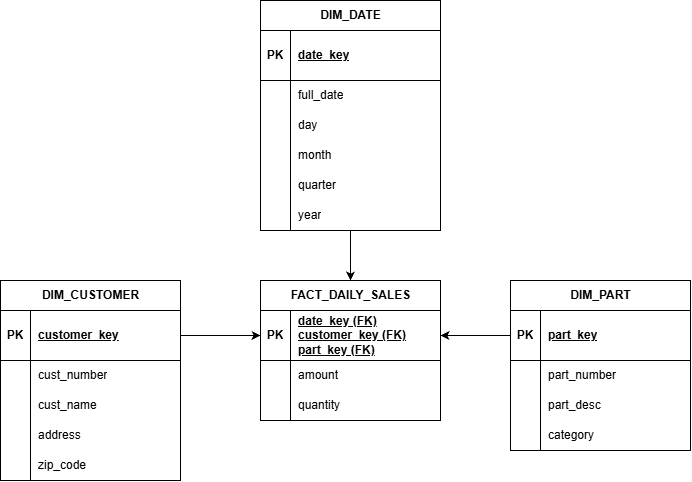

The diagram above was exported from draw.io. Its source (the exported page's mxGraphModel, read from the mxfile embedded in the PNG):
<mxGraphModel dx="1219" dy="1075" grid="1" gridSize="10" guides="1" tooltips="1" connect="1" arrows="1" fold="1" page="1" pageScale="1" pageWidth="850" pageHeight="1100" math="0" shadow="0">
  <root>
    <mxCell id="0" />
    <mxCell id="1" parent="0" />
    <mxCell id="zHeqJnvuqi1yNF6p6V7i-43" parent="1" style="shape=table;startSize=30;container=1;collapsible=1;childLayout=tableLayout;fixedRows=1;rowLines=0;fontStyle=1;align=center;resizeLast=1;html=1;" value="FACT_DAILY_SALES" vertex="1">
      <mxGeometry height="140" width="180" x="320" y="410" as="geometry" />
    </mxCell>
    <mxCell id="zHeqJnvuqi1yNF6p6V7i-44" parent="zHeqJnvuqi1yNF6p6V7i-43" style="shape=tableRow;horizontal=0;startSize=0;swimlaneHead=0;swimlaneBody=0;fillColor=none;collapsible=0;dropTarget=0;points=[[0,0.5],[1,0.5]];portConstraint=eastwest;top=0;left=0;right=0;bottom=1;" value="" vertex="1">
      <mxGeometry height="50" width="180" y="30" as="geometry" />
    </mxCell>
    <mxCell id="zHeqJnvuqi1yNF6p6V7i-45" parent="zHeqJnvuqi1yNF6p6V7i-44" style="shape=partialRectangle;connectable=0;fillColor=none;top=0;left=0;bottom=0;right=0;fontStyle=1;overflow=hidden;whiteSpace=wrap;html=1;" value="PK" vertex="1">
      <mxGeometry height="50" width="30" as="geometry">
        <mxRectangle height="50" width="30" as="alternateBounds" />
      </mxGeometry>
    </mxCell>
    <mxCell id="zHeqJnvuqi1yNF6p6V7i-46" parent="zHeqJnvuqi1yNF6p6V7i-44" style="shape=partialRectangle;connectable=0;fillColor=none;top=0;left=0;bottom=0;right=0;align=left;spacingLeft=6;fontStyle=5;overflow=hidden;whiteSpace=wrap;html=1;" value="date_key (FK)&lt;div&gt;customer_key (FK)&lt;/div&gt;&lt;div&gt;part_key (FK)&lt;/div&gt;" vertex="1">
      <mxGeometry height="50" width="150" x="30" as="geometry">
        <mxRectangle height="50" width="150" as="alternateBounds" />
      </mxGeometry>
    </mxCell>
    <mxCell id="zHeqJnvuqi1yNF6p6V7i-50" parent="zHeqJnvuqi1yNF6p6V7i-43" style="shape=tableRow;horizontal=0;startSize=0;swimlaneHead=0;swimlaneBody=0;fillColor=none;collapsible=0;dropTarget=0;points=[[0,0.5],[1,0.5]];portConstraint=eastwest;top=0;left=0;right=0;bottom=0;" value="" vertex="1">
      <mxGeometry height="30" width="180" y="80" as="geometry" />
    </mxCell>
    <mxCell id="zHeqJnvuqi1yNF6p6V7i-51" parent="zHeqJnvuqi1yNF6p6V7i-50" style="shape=partialRectangle;connectable=0;fillColor=none;top=0;left=0;bottom=0;right=0;editable=1;overflow=hidden;whiteSpace=wrap;html=1;" value="" vertex="1">
      <mxGeometry height="30" width="30" as="geometry">
        <mxRectangle height="30" width="30" as="alternateBounds" />
      </mxGeometry>
    </mxCell>
    <mxCell id="zHeqJnvuqi1yNF6p6V7i-52" parent="zHeqJnvuqi1yNF6p6V7i-50" style="shape=partialRectangle;connectable=0;fillColor=none;top=0;left=0;bottom=0;right=0;align=left;spacingLeft=6;overflow=hidden;whiteSpace=wrap;html=1;" value="amount" vertex="1">
      <mxGeometry height="30" width="150" x="30" as="geometry">
        <mxRectangle height="30" width="150" as="alternateBounds" />
      </mxGeometry>
    </mxCell>
    <mxCell id="zHeqJnvuqi1yNF6p6V7i-53" parent="zHeqJnvuqi1yNF6p6V7i-43" style="shape=tableRow;horizontal=0;startSize=0;swimlaneHead=0;swimlaneBody=0;fillColor=none;collapsible=0;dropTarget=0;points=[[0,0.5],[1,0.5]];portConstraint=eastwest;top=0;left=0;right=0;bottom=0;" value="" vertex="1">
      <mxGeometry height="30" width="180" y="110" as="geometry" />
    </mxCell>
    <mxCell id="zHeqJnvuqi1yNF6p6V7i-54" parent="zHeqJnvuqi1yNF6p6V7i-53" style="shape=partialRectangle;connectable=0;fillColor=none;top=0;left=0;bottom=0;right=0;editable=1;overflow=hidden;whiteSpace=wrap;html=1;" value="" vertex="1">
      <mxGeometry height="30" width="30" as="geometry">
        <mxRectangle height="30" width="30" as="alternateBounds" />
      </mxGeometry>
    </mxCell>
    <mxCell id="zHeqJnvuqi1yNF6p6V7i-55" parent="zHeqJnvuqi1yNF6p6V7i-53" style="shape=partialRectangle;connectable=0;fillColor=none;top=0;left=0;bottom=0;right=0;align=left;spacingLeft=6;overflow=hidden;whiteSpace=wrap;html=1;" value="quantity" vertex="1">
      <mxGeometry height="30" width="150" x="30" as="geometry">
        <mxRectangle height="30" width="150" as="alternateBounds" />
      </mxGeometry>
    </mxCell>
    <mxCell id="zHeqJnvuqi1yNF6p6V7i-119" edge="1" parent="1" source="zHeqJnvuqi1yNF6p6V7i-65" style="edgeStyle=orthogonalEdgeStyle;rounded=0;orthogonalLoop=1;jettySize=auto;html=1;" target="zHeqJnvuqi1yNF6p6V7i-43">
      <mxGeometry relative="1" as="geometry" />
    </mxCell>
    <mxCell id="zHeqJnvuqi1yNF6p6V7i-65" parent="1" style="shape=table;startSize=30;container=1;collapsible=1;childLayout=tableLayout;fixedRows=1;rowLines=0;fontStyle=1;align=center;resizeLast=1;html=1;" value="DIM_DATE" vertex="1">
      <mxGeometry height="230" width="180" x="320" y="130" as="geometry" />
    </mxCell>
    <mxCell id="zHeqJnvuqi1yNF6p6V7i-66" parent="zHeqJnvuqi1yNF6p6V7i-65" style="shape=tableRow;horizontal=0;startSize=0;swimlaneHead=0;swimlaneBody=0;fillColor=none;collapsible=0;dropTarget=0;points=[[0,0.5],[1,0.5]];portConstraint=eastwest;top=0;left=0;right=0;bottom=1;" value="" vertex="1">
      <mxGeometry height="50" width="180" y="30" as="geometry" />
    </mxCell>
    <mxCell id="zHeqJnvuqi1yNF6p6V7i-67" parent="zHeqJnvuqi1yNF6p6V7i-66" style="shape=partialRectangle;connectable=0;fillColor=none;top=0;left=0;bottom=0;right=0;fontStyle=1;overflow=hidden;whiteSpace=wrap;html=1;" value="PK" vertex="1">
      <mxGeometry height="50" width="30" as="geometry">
        <mxRectangle height="50" width="30" as="alternateBounds" />
      </mxGeometry>
    </mxCell>
    <mxCell id="zHeqJnvuqi1yNF6p6V7i-68" parent="zHeqJnvuqi1yNF6p6V7i-66" style="shape=partialRectangle;connectable=0;fillColor=none;top=0;left=0;bottom=0;right=0;align=left;spacingLeft=6;fontStyle=5;overflow=hidden;whiteSpace=wrap;html=1;" value="date_key" vertex="1">
      <mxGeometry height="50" width="150" x="30" as="geometry">
        <mxRectangle height="50" width="150" as="alternateBounds" />
      </mxGeometry>
    </mxCell>
    <mxCell id="zHeqJnvuqi1yNF6p6V7i-69" parent="zHeqJnvuqi1yNF6p6V7i-65" style="shape=tableRow;horizontal=0;startSize=0;swimlaneHead=0;swimlaneBody=0;fillColor=none;collapsible=0;dropTarget=0;points=[[0,0.5],[1,0.5]];portConstraint=eastwest;top=0;left=0;right=0;bottom=0;" value="" vertex="1">
      <mxGeometry height="30" width="180" y="80" as="geometry" />
    </mxCell>
    <mxCell id="zHeqJnvuqi1yNF6p6V7i-70" parent="zHeqJnvuqi1yNF6p6V7i-69" style="shape=partialRectangle;connectable=0;fillColor=none;top=0;left=0;bottom=0;right=0;editable=1;overflow=hidden;whiteSpace=wrap;html=1;" value="" vertex="1">
      <mxGeometry height="30" width="30" as="geometry">
        <mxRectangle height="30" width="30" as="alternateBounds" />
      </mxGeometry>
    </mxCell>
    <mxCell id="zHeqJnvuqi1yNF6p6V7i-71" parent="zHeqJnvuqi1yNF6p6V7i-69" style="shape=partialRectangle;connectable=0;fillColor=none;top=0;left=0;bottom=0;right=0;align=left;spacingLeft=6;overflow=hidden;whiteSpace=wrap;html=1;" value="full_date" vertex="1">
      <mxGeometry height="30" width="150" x="30" as="geometry">
        <mxRectangle height="30" width="150" as="alternateBounds" />
      </mxGeometry>
    </mxCell>
    <mxCell id="zHeqJnvuqi1yNF6p6V7i-72" parent="zHeqJnvuqi1yNF6p6V7i-65" style="shape=tableRow;horizontal=0;startSize=0;swimlaneHead=0;swimlaneBody=0;fillColor=none;collapsible=0;dropTarget=0;points=[[0,0.5],[1,0.5]];portConstraint=eastwest;top=0;left=0;right=0;bottom=0;" value="" vertex="1">
      <mxGeometry height="30" width="180" y="110" as="geometry" />
    </mxCell>
    <mxCell id="zHeqJnvuqi1yNF6p6V7i-73" parent="zHeqJnvuqi1yNF6p6V7i-72" style="shape=partialRectangle;connectable=0;fillColor=none;top=0;left=0;bottom=0;right=0;editable=1;overflow=hidden;whiteSpace=wrap;html=1;" value="" vertex="1">
      <mxGeometry height="30" width="30" as="geometry">
        <mxRectangle height="30" width="30" as="alternateBounds" />
      </mxGeometry>
    </mxCell>
    <mxCell id="zHeqJnvuqi1yNF6p6V7i-74" parent="zHeqJnvuqi1yNF6p6V7i-72" style="shape=partialRectangle;connectable=0;fillColor=none;top=0;left=0;bottom=0;right=0;align=left;spacingLeft=6;overflow=hidden;whiteSpace=wrap;html=1;" value="day" vertex="1">
      <mxGeometry height="30" width="150" x="30" as="geometry">
        <mxRectangle height="30" width="150" as="alternateBounds" />
      </mxGeometry>
    </mxCell>
    <mxCell id="zHeqJnvuqi1yNF6p6V7i-75" parent="zHeqJnvuqi1yNF6p6V7i-65" style="shape=tableRow;horizontal=0;startSize=0;swimlaneHead=0;swimlaneBody=0;fillColor=none;collapsible=0;dropTarget=0;points=[[0,0.5],[1,0.5]];portConstraint=eastwest;top=0;left=0;right=0;bottom=0;" value="" vertex="1">
      <mxGeometry height="30" width="180" y="140" as="geometry" />
    </mxCell>
    <mxCell id="zHeqJnvuqi1yNF6p6V7i-76" parent="zHeqJnvuqi1yNF6p6V7i-75" style="shape=partialRectangle;connectable=0;fillColor=none;top=0;left=0;bottom=0;right=0;editable=1;overflow=hidden;whiteSpace=wrap;html=1;" value="" vertex="1">
      <mxGeometry height="30" width="30" as="geometry">
        <mxRectangle height="30" width="30" as="alternateBounds" />
      </mxGeometry>
    </mxCell>
    <mxCell id="zHeqJnvuqi1yNF6p6V7i-77" parent="zHeqJnvuqi1yNF6p6V7i-75" style="shape=partialRectangle;connectable=0;fillColor=none;top=0;left=0;bottom=0;right=0;align=left;spacingLeft=6;overflow=hidden;whiteSpace=wrap;html=1;" value="month" vertex="1">
      <mxGeometry height="30" width="150" x="30" as="geometry">
        <mxRectangle height="30" width="150" as="alternateBounds" />
      </mxGeometry>
    </mxCell>
    <mxCell id="zHeqJnvuqi1yNF6p6V7i-78" parent="zHeqJnvuqi1yNF6p6V7i-65" style="shape=tableRow;horizontal=0;startSize=0;swimlaneHead=0;swimlaneBody=0;fillColor=none;collapsible=0;dropTarget=0;points=[[0,0.5],[1,0.5]];portConstraint=eastwest;top=0;left=0;right=0;bottom=0;" value="" vertex="1">
      <mxGeometry height="30" width="180" y="170" as="geometry" />
    </mxCell>
    <mxCell id="zHeqJnvuqi1yNF6p6V7i-79" parent="zHeqJnvuqi1yNF6p6V7i-78" style="shape=partialRectangle;connectable=0;fillColor=none;top=0;left=0;bottom=0;right=0;editable=1;overflow=hidden;whiteSpace=wrap;html=1;" value="" vertex="1">
      <mxGeometry height="30" width="30" as="geometry">
        <mxRectangle height="30" width="30" as="alternateBounds" />
      </mxGeometry>
    </mxCell>
    <mxCell id="zHeqJnvuqi1yNF6p6V7i-80" parent="zHeqJnvuqi1yNF6p6V7i-78" style="shape=partialRectangle;connectable=0;fillColor=none;top=0;left=0;bottom=0;right=0;align=left;spacingLeft=6;overflow=hidden;whiteSpace=wrap;html=1;" value="quarter" vertex="1">
      <mxGeometry height="30" width="150" x="30" as="geometry">
        <mxRectangle height="30" width="150" as="alternateBounds" />
      </mxGeometry>
    </mxCell>
    <mxCell id="zHeqJnvuqi1yNF6p6V7i-81" parent="zHeqJnvuqi1yNF6p6V7i-65" style="shape=tableRow;horizontal=0;startSize=0;swimlaneHead=0;swimlaneBody=0;fillColor=none;collapsible=0;dropTarget=0;points=[[0,0.5],[1,0.5]];portConstraint=eastwest;top=0;left=0;right=0;bottom=0;" value="" vertex="1">
      <mxGeometry height="30" width="180" y="200" as="geometry" />
    </mxCell>
    <mxCell id="zHeqJnvuqi1yNF6p6V7i-82" parent="zHeqJnvuqi1yNF6p6V7i-81" style="shape=partialRectangle;connectable=0;fillColor=none;top=0;left=0;bottom=0;right=0;editable=1;overflow=hidden;whiteSpace=wrap;html=1;" value="" vertex="1">
      <mxGeometry height="30" width="30" as="geometry">
        <mxRectangle height="30" width="30" as="alternateBounds" />
      </mxGeometry>
    </mxCell>
    <mxCell id="zHeqJnvuqi1yNF6p6V7i-83" parent="zHeqJnvuqi1yNF6p6V7i-81" style="shape=partialRectangle;connectable=0;fillColor=none;top=0;left=0;bottom=0;right=0;align=left;spacingLeft=6;overflow=hidden;whiteSpace=wrap;html=1;" value="year" vertex="1">
      <mxGeometry height="30" width="150" x="30" as="geometry">
        <mxRectangle height="30" width="150" as="alternateBounds" />
      </mxGeometry>
    </mxCell>
    <mxCell id="zHeqJnvuqi1yNF6p6V7i-84" parent="1" style="shape=table;startSize=30;container=1;collapsible=1;childLayout=tableLayout;fixedRows=1;rowLines=0;fontStyle=1;align=center;resizeLast=1;html=1;" value="DIM_CUSTOMER" vertex="1">
      <mxGeometry height="200" width="180" x="60" y="410" as="geometry" />
    </mxCell>
    <mxCell id="zHeqJnvuqi1yNF6p6V7i-85" parent="zHeqJnvuqi1yNF6p6V7i-84" style="shape=tableRow;horizontal=0;startSize=0;swimlaneHead=0;swimlaneBody=0;fillColor=none;collapsible=0;dropTarget=0;points=[[0,0.5],[1,0.5]];portConstraint=eastwest;top=0;left=0;right=0;bottom=1;" value="" vertex="1">
      <mxGeometry height="50" width="180" y="30" as="geometry" />
    </mxCell>
    <mxCell id="zHeqJnvuqi1yNF6p6V7i-86" parent="zHeqJnvuqi1yNF6p6V7i-85" style="shape=partialRectangle;connectable=0;fillColor=none;top=0;left=0;bottom=0;right=0;fontStyle=1;overflow=hidden;whiteSpace=wrap;html=1;" value="PK" vertex="1">
      <mxGeometry height="50" width="30" as="geometry">
        <mxRectangle height="50" width="30" as="alternateBounds" />
      </mxGeometry>
    </mxCell>
    <mxCell id="zHeqJnvuqi1yNF6p6V7i-87" parent="zHeqJnvuqi1yNF6p6V7i-85" style="shape=partialRectangle;connectable=0;fillColor=none;top=0;left=0;bottom=0;right=0;align=left;spacingLeft=6;fontStyle=5;overflow=hidden;whiteSpace=wrap;html=1;" value="customer_key" vertex="1">
      <mxGeometry height="50" width="150" x="30" as="geometry">
        <mxRectangle height="50" width="150" as="alternateBounds" />
      </mxGeometry>
    </mxCell>
    <mxCell id="zHeqJnvuqi1yNF6p6V7i-88" parent="zHeqJnvuqi1yNF6p6V7i-84" style="shape=tableRow;horizontal=0;startSize=0;swimlaneHead=0;swimlaneBody=0;fillColor=none;collapsible=0;dropTarget=0;points=[[0,0.5],[1,0.5]];portConstraint=eastwest;top=0;left=0;right=0;bottom=0;" value="" vertex="1">
      <mxGeometry height="30" width="180" y="80" as="geometry" />
    </mxCell>
    <mxCell id="zHeqJnvuqi1yNF6p6V7i-89" parent="zHeqJnvuqi1yNF6p6V7i-88" style="shape=partialRectangle;connectable=0;fillColor=none;top=0;left=0;bottom=0;right=0;editable=1;overflow=hidden;whiteSpace=wrap;html=1;" value="" vertex="1">
      <mxGeometry height="30" width="30" as="geometry">
        <mxRectangle height="30" width="30" as="alternateBounds" />
      </mxGeometry>
    </mxCell>
    <mxCell id="zHeqJnvuqi1yNF6p6V7i-90" parent="zHeqJnvuqi1yNF6p6V7i-88" style="shape=partialRectangle;connectable=0;fillColor=none;top=0;left=0;bottom=0;right=0;align=left;spacingLeft=6;overflow=hidden;whiteSpace=wrap;html=1;" value="cust_number" vertex="1">
      <mxGeometry height="30" width="150" x="30" as="geometry">
        <mxRectangle height="30" width="150" as="alternateBounds" />
      </mxGeometry>
    </mxCell>
    <mxCell id="zHeqJnvuqi1yNF6p6V7i-91" parent="zHeqJnvuqi1yNF6p6V7i-84" style="shape=tableRow;horizontal=0;startSize=0;swimlaneHead=0;swimlaneBody=0;fillColor=none;collapsible=0;dropTarget=0;points=[[0,0.5],[1,0.5]];portConstraint=eastwest;top=0;left=0;right=0;bottom=0;" value="" vertex="1">
      <mxGeometry height="30" width="180" y="110" as="geometry" />
    </mxCell>
    <mxCell id="zHeqJnvuqi1yNF6p6V7i-92" parent="zHeqJnvuqi1yNF6p6V7i-91" style="shape=partialRectangle;connectable=0;fillColor=none;top=0;left=0;bottom=0;right=0;editable=1;overflow=hidden;whiteSpace=wrap;html=1;" value="" vertex="1">
      <mxGeometry height="30" width="30" as="geometry">
        <mxRectangle height="30" width="30" as="alternateBounds" />
      </mxGeometry>
    </mxCell>
    <mxCell id="zHeqJnvuqi1yNF6p6V7i-93" parent="zHeqJnvuqi1yNF6p6V7i-91" style="shape=partialRectangle;connectable=0;fillColor=none;top=0;left=0;bottom=0;right=0;align=left;spacingLeft=6;overflow=hidden;whiteSpace=wrap;html=1;" value="cust_name" vertex="1">
      <mxGeometry height="30" width="150" x="30" as="geometry">
        <mxRectangle height="30" width="150" as="alternateBounds" />
      </mxGeometry>
    </mxCell>
    <mxCell id="zHeqJnvuqi1yNF6p6V7i-94" parent="zHeqJnvuqi1yNF6p6V7i-84" style="shape=tableRow;horizontal=0;startSize=0;swimlaneHead=0;swimlaneBody=0;fillColor=none;collapsible=0;dropTarget=0;points=[[0,0.5],[1,0.5]];portConstraint=eastwest;top=0;left=0;right=0;bottom=0;" value="" vertex="1">
      <mxGeometry height="30" width="180" y="140" as="geometry" />
    </mxCell>
    <mxCell id="zHeqJnvuqi1yNF6p6V7i-95" parent="zHeqJnvuqi1yNF6p6V7i-94" style="shape=partialRectangle;connectable=0;fillColor=none;top=0;left=0;bottom=0;right=0;editable=1;overflow=hidden;whiteSpace=wrap;html=1;" value="" vertex="1">
      <mxGeometry height="30" width="30" as="geometry">
        <mxRectangle height="30" width="30" as="alternateBounds" />
      </mxGeometry>
    </mxCell>
    <mxCell id="zHeqJnvuqi1yNF6p6V7i-96" parent="zHeqJnvuqi1yNF6p6V7i-94" style="shape=partialRectangle;connectable=0;fillColor=none;top=0;left=0;bottom=0;right=0;align=left;spacingLeft=6;overflow=hidden;whiteSpace=wrap;html=1;" value="address" vertex="1">
      <mxGeometry height="30" width="150" x="30" as="geometry">
        <mxRectangle height="30" width="150" as="alternateBounds" />
      </mxGeometry>
    </mxCell>
    <mxCell id="zHeqJnvuqi1yNF6p6V7i-97" parent="zHeqJnvuqi1yNF6p6V7i-84" style="shape=tableRow;horizontal=0;startSize=0;swimlaneHead=0;swimlaneBody=0;fillColor=none;collapsible=0;dropTarget=0;points=[[0,0.5],[1,0.5]];portConstraint=eastwest;top=0;left=0;right=0;bottom=0;" value="" vertex="1">
      <mxGeometry height="30" width="180" y="170" as="geometry" />
    </mxCell>
    <mxCell id="zHeqJnvuqi1yNF6p6V7i-98" parent="zHeqJnvuqi1yNF6p6V7i-97" style="shape=partialRectangle;connectable=0;fillColor=none;top=0;left=0;bottom=0;right=0;editable=1;overflow=hidden;whiteSpace=wrap;html=1;" value="" vertex="1">
      <mxGeometry height="30" width="30" as="geometry">
        <mxRectangle height="30" width="30" as="alternateBounds" />
      </mxGeometry>
    </mxCell>
    <mxCell id="zHeqJnvuqi1yNF6p6V7i-99" parent="zHeqJnvuqi1yNF6p6V7i-97" style="shape=partialRectangle;connectable=0;fillColor=none;top=0;left=0;bottom=0;right=0;align=left;spacingLeft=6;overflow=hidden;whiteSpace=wrap;html=1;" value="zip_code&lt;span style=&quot;white-space: pre;&quot;&gt;&#09;&lt;/span&gt;" vertex="1">
      <mxGeometry height="30" width="150" x="30" as="geometry">
        <mxRectangle height="30" width="150" as="alternateBounds" />
      </mxGeometry>
    </mxCell>
    <mxCell id="zHeqJnvuqi1yNF6p6V7i-103" parent="1" style="shape=table;startSize=30;container=1;collapsible=1;childLayout=tableLayout;fixedRows=1;rowLines=0;fontStyle=1;align=center;resizeLast=1;html=1;" value="DIM_PART" vertex="1">
      <mxGeometry height="170" width="180" x="570" y="410" as="geometry" />
    </mxCell>
    <mxCell id="zHeqJnvuqi1yNF6p6V7i-104" parent="zHeqJnvuqi1yNF6p6V7i-103" style="shape=tableRow;horizontal=0;startSize=0;swimlaneHead=0;swimlaneBody=0;fillColor=none;collapsible=0;dropTarget=0;points=[[0,0.5],[1,0.5]];portConstraint=eastwest;top=0;left=0;right=0;bottom=1;" value="" vertex="1">
      <mxGeometry height="50" width="180" y="30" as="geometry" />
    </mxCell>
    <mxCell id="zHeqJnvuqi1yNF6p6V7i-105" parent="zHeqJnvuqi1yNF6p6V7i-104" style="shape=partialRectangle;connectable=0;fillColor=none;top=0;left=0;bottom=0;right=0;fontStyle=1;overflow=hidden;whiteSpace=wrap;html=1;" value="PK" vertex="1">
      <mxGeometry height="50" width="30" as="geometry">
        <mxRectangle height="50" width="30" as="alternateBounds" />
      </mxGeometry>
    </mxCell>
    <mxCell id="zHeqJnvuqi1yNF6p6V7i-106" parent="zHeqJnvuqi1yNF6p6V7i-104" style="shape=partialRectangle;connectable=0;fillColor=none;top=0;left=0;bottom=0;right=0;align=left;spacingLeft=6;fontStyle=5;overflow=hidden;whiteSpace=wrap;html=1;" value="part_key" vertex="1">
      <mxGeometry height="50" width="150" x="30" as="geometry">
        <mxRectangle height="50" width="150" as="alternateBounds" />
      </mxGeometry>
    </mxCell>
    <mxCell id="zHeqJnvuqi1yNF6p6V7i-107" parent="zHeqJnvuqi1yNF6p6V7i-103" style="shape=tableRow;horizontal=0;startSize=0;swimlaneHead=0;swimlaneBody=0;fillColor=none;collapsible=0;dropTarget=0;points=[[0,0.5],[1,0.5]];portConstraint=eastwest;top=0;left=0;right=0;bottom=0;" value="" vertex="1">
      <mxGeometry height="30" width="180" y="80" as="geometry" />
    </mxCell>
    <mxCell id="zHeqJnvuqi1yNF6p6V7i-108" parent="zHeqJnvuqi1yNF6p6V7i-107" style="shape=partialRectangle;connectable=0;fillColor=none;top=0;left=0;bottom=0;right=0;editable=1;overflow=hidden;whiteSpace=wrap;html=1;" value="" vertex="1">
      <mxGeometry height="30" width="30" as="geometry">
        <mxRectangle height="30" width="30" as="alternateBounds" />
      </mxGeometry>
    </mxCell>
    <mxCell id="zHeqJnvuqi1yNF6p6V7i-109" parent="zHeqJnvuqi1yNF6p6V7i-107" style="shape=partialRectangle;connectable=0;fillColor=none;top=0;left=0;bottom=0;right=0;align=left;spacingLeft=6;overflow=hidden;whiteSpace=wrap;html=1;" value="part_number" vertex="1">
      <mxGeometry height="30" width="150" x="30" as="geometry">
        <mxRectangle height="30" width="150" as="alternateBounds" />
      </mxGeometry>
    </mxCell>
    <mxCell id="zHeqJnvuqi1yNF6p6V7i-110" parent="zHeqJnvuqi1yNF6p6V7i-103" style="shape=tableRow;horizontal=0;startSize=0;swimlaneHead=0;swimlaneBody=0;fillColor=none;collapsible=0;dropTarget=0;points=[[0,0.5],[1,0.5]];portConstraint=eastwest;top=0;left=0;right=0;bottom=0;" value="" vertex="1">
      <mxGeometry height="30" width="180" y="110" as="geometry" />
    </mxCell>
    <mxCell id="zHeqJnvuqi1yNF6p6V7i-111" parent="zHeqJnvuqi1yNF6p6V7i-110" style="shape=partialRectangle;connectable=0;fillColor=none;top=0;left=0;bottom=0;right=0;editable=1;overflow=hidden;whiteSpace=wrap;html=1;" value="" vertex="1">
      <mxGeometry height="30" width="30" as="geometry">
        <mxRectangle height="30" width="30" as="alternateBounds" />
      </mxGeometry>
    </mxCell>
    <mxCell id="zHeqJnvuqi1yNF6p6V7i-112" parent="zHeqJnvuqi1yNF6p6V7i-110" style="shape=partialRectangle;connectable=0;fillColor=none;top=0;left=0;bottom=0;right=0;align=left;spacingLeft=6;overflow=hidden;whiteSpace=wrap;html=1;" value="part_desc" vertex="1">
      <mxGeometry height="30" width="150" x="30" as="geometry">
        <mxRectangle height="30" width="150" as="alternateBounds" />
      </mxGeometry>
    </mxCell>
    <mxCell id="zHeqJnvuqi1yNF6p6V7i-113" parent="zHeqJnvuqi1yNF6p6V7i-103" style="shape=tableRow;horizontal=0;startSize=0;swimlaneHead=0;swimlaneBody=0;fillColor=none;collapsible=0;dropTarget=0;points=[[0,0.5],[1,0.5]];portConstraint=eastwest;top=0;left=0;right=0;bottom=0;" value="" vertex="1">
      <mxGeometry height="30" width="180" y="140" as="geometry" />
    </mxCell>
    <mxCell id="zHeqJnvuqi1yNF6p6V7i-114" parent="zHeqJnvuqi1yNF6p6V7i-113" style="shape=partialRectangle;connectable=0;fillColor=none;top=0;left=0;bottom=0;right=0;editable=1;overflow=hidden;whiteSpace=wrap;html=1;" value="" vertex="1">
      <mxGeometry height="30" width="30" as="geometry">
        <mxRectangle height="30" width="30" as="alternateBounds" />
      </mxGeometry>
    </mxCell>
    <mxCell id="zHeqJnvuqi1yNF6p6V7i-115" parent="zHeqJnvuqi1yNF6p6V7i-113" style="shape=partialRectangle;connectable=0;fillColor=none;top=0;left=0;bottom=0;right=0;align=left;spacingLeft=6;overflow=hidden;whiteSpace=wrap;html=1;" value="category" vertex="1">
      <mxGeometry height="30" width="150" x="30" as="geometry">
        <mxRectangle height="30" width="150" as="alternateBounds" />
      </mxGeometry>
    </mxCell>
    <mxCell id="zHeqJnvuqi1yNF6p6V7i-120" edge="1" parent="1" source="zHeqJnvuqi1yNF6p6V7i-85" style="edgeStyle=orthogonalEdgeStyle;rounded=0;orthogonalLoop=1;jettySize=auto;html=1;entryX=0;entryY=0.5;entryDx=0;entryDy=0;" target="zHeqJnvuqi1yNF6p6V7i-44">
      <mxGeometry relative="1" as="geometry" />
    </mxCell>
    <mxCell id="zHeqJnvuqi1yNF6p6V7i-121" edge="1" parent="1" source="zHeqJnvuqi1yNF6p6V7i-104" style="edgeStyle=orthogonalEdgeStyle;rounded=0;orthogonalLoop=1;jettySize=auto;html=1;" target="zHeqJnvuqi1yNF6p6V7i-44">
      <mxGeometry relative="1" as="geometry" />
    </mxCell>
  </root>
</mxGraphModel>